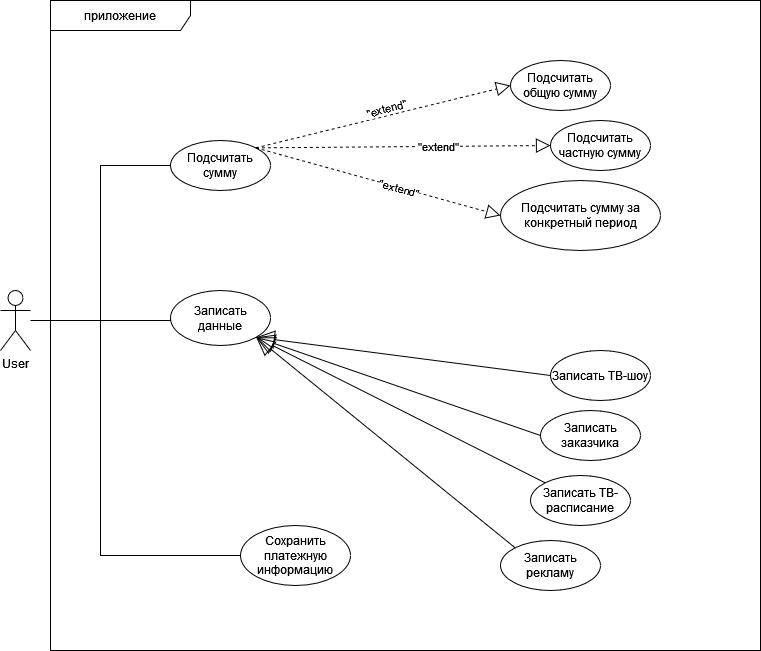

The diagram above was exported from draw.io. Its source (the exported page's mxGraphModel, read from the mxfile embedded in the PNG):
<mxGraphModel dx="1422" dy="790" grid="1" gridSize="10" guides="1" tooltips="1" connect="1" arrows="1" fold="1" page="1" pageScale="1" pageWidth="827" pageHeight="1169" math="0" shadow="0">
  <root>
    <mxCell id="0" />
    <mxCell id="1" parent="0" />
    <mxCell id="U_X_plxlzaE9ptgKPjrK-1" value="&lt;div&gt;User&lt;/div&gt;&lt;div&gt;&lt;br&gt;&lt;/div&gt;" style="shape=umlActor;verticalLabelPosition=bottom;verticalAlign=top;html=1;outlineConnect=0;" parent="1" vertex="1">
      <mxGeometry x="10" y="320" width="30" height="60" as="geometry" />
    </mxCell>
    <mxCell id="U_X_plxlzaE9ptgKPjrK-7" value="приложение" style="shape=umlFrame;whiteSpace=wrap;html=1;width=140;height=30;" parent="1" vertex="1">
      <mxGeometry x="60" y="30" width="710" height="650" as="geometry" />
    </mxCell>
    <mxCell id="U_X_plxlzaE9ptgKPjrK-9" value="Записать данные" style="ellipse;whiteSpace=wrap;html=1;" parent="1" vertex="1">
      <mxGeometry x="180" y="320" width="100" height="55" as="geometry" />
    </mxCell>
    <mxCell id="U_X_plxlzaE9ptgKPjrK-10" value="Записать ТВ-расписание" style="ellipse;whiteSpace=wrap;html=1;" parent="1" vertex="1">
      <mxGeometry x="540" y="505" width="100" height="50" as="geometry" />
    </mxCell>
    <mxCell id="U_X_plxlzaE9ptgKPjrK-11" value="Записать заказчика" style="ellipse;whiteSpace=wrap;html=1;" parent="1" vertex="1">
      <mxGeometry x="550" y="440" width="100" height="50" as="geometry" />
    </mxCell>
    <mxCell id="U_X_plxlzaE9ptgKPjrK-12" value="&lt;div&gt;Подсчитать&lt;/div&gt;&lt;div&gt;сумму&lt;/div&gt;" style="ellipse;whiteSpace=wrap;html=1;" parent="1" vertex="1">
      <mxGeometry x="180" y="170" width="100" height="50" as="geometry" />
    </mxCell>
    <mxCell id="U_X_plxlzaE9ptgKPjrK-13" value="Записать рекламу" style="ellipse;whiteSpace=wrap;html=1;" parent="1" vertex="1">
      <mxGeometry x="510" y="570" width="100" height="50" as="geometry" />
    </mxCell>
    <mxCell id="U_X_plxlzaE9ptgKPjrK-14" value="Записать ТВ-шоу" style="ellipse;whiteSpace=wrap;html=1;" parent="1" vertex="1">
      <mxGeometry x="560" y="380" width="100" height="50" as="geometry" />
    </mxCell>
    <mxCell id="U_X_plxlzaE9ptgKPjrK-28" value="" style="endArrow=block;endSize=16;endFill=0;html=1;rounded=0;exitX=0;exitY=0;exitDx=0;exitDy=0;entryX=1;entryY=1;entryDx=0;entryDy=0;" parent="1" source="U_X_plxlzaE9ptgKPjrK-13" target="U_X_plxlzaE9ptgKPjrK-9" edge="1">
      <mxGeometry width="160" relative="1" as="geometry">
        <mxPoint x="340" y="300" as="sourcePoint" />
        <mxPoint x="500" y="300" as="targetPoint" />
      </mxGeometry>
    </mxCell>
    <mxCell id="U_X_plxlzaE9ptgKPjrK-29" value="" style="endArrow=block;endSize=16;endFill=0;html=1;rounded=0;exitX=0;exitY=0;exitDx=0;exitDy=0;entryX=1;entryY=1;entryDx=0;entryDy=0;" parent="1" source="U_X_plxlzaE9ptgKPjrK-10" target="U_X_plxlzaE9ptgKPjrK-9" edge="1">
      <mxGeometry width="160" relative="1" as="geometry">
        <mxPoint x="350" y="310" as="sourcePoint" />
        <mxPoint x="270" y="360" as="targetPoint" />
      </mxGeometry>
    </mxCell>
    <mxCell id="U_X_plxlzaE9ptgKPjrK-30" value="" style="endArrow=block;endSize=16;endFill=0;html=1;rounded=0;exitX=0;exitY=0.5;exitDx=0;exitDy=0;entryX=1;entryY=1;entryDx=0;entryDy=0;" parent="1" source="U_X_plxlzaE9ptgKPjrK-11" target="U_X_plxlzaE9ptgKPjrK-9" edge="1">
      <mxGeometry width="160" relative="1" as="geometry">
        <mxPoint x="360" y="320" as="sourcePoint" />
        <mxPoint x="520" y="320" as="targetPoint" />
      </mxGeometry>
    </mxCell>
    <mxCell id="U_X_plxlzaE9ptgKPjrK-31" value="" style="endArrow=block;endSize=16;endFill=0;html=1;rounded=0;exitX=0;exitY=0.5;exitDx=0;exitDy=0;entryX=1;entryY=1;entryDx=0;entryDy=0;" parent="1" source="U_X_plxlzaE9ptgKPjrK-14" target="U_X_plxlzaE9ptgKPjrK-9" edge="1">
      <mxGeometry width="160" relative="1" as="geometry">
        <mxPoint x="370" y="330" as="sourcePoint" />
        <mxPoint x="530" y="330" as="targetPoint" />
      </mxGeometry>
    </mxCell>
    <mxCell id="U_X_plxlzaE9ptgKPjrK-32" value="" style="endArrow=none;html=1;edgeStyle=orthogonalEdgeStyle;rounded=0;entryX=0;entryY=0.5;entryDx=0;entryDy=0;" parent="1" target="U_X_plxlzaE9ptgKPjrK-9" edge="1">
      <mxGeometry relative="1" as="geometry">
        <mxPoint x="40" y="350" as="sourcePoint" />
        <mxPoint x="430" y="330" as="targetPoint" />
        <Array as="points">
          <mxPoint x="180" y="350" />
        </Array>
      </mxGeometry>
    </mxCell>
    <mxCell id="U_X_plxlzaE9ptgKPjrK-39" value="Подсчитать общую сумму" style="ellipse;whiteSpace=wrap;html=1;" parent="1" vertex="1">
      <mxGeometry x="520" y="90" width="100" height="50" as="geometry" />
    </mxCell>
    <mxCell id="U_X_plxlzaE9ptgKPjrK-40" value="Подсчитать сумму за конкретный период" style="ellipse;whiteSpace=wrap;html=1;" parent="1" vertex="1">
      <mxGeometry x="510" y="210" width="160" height="70" as="geometry" />
    </mxCell>
    <mxCell id="U_X_plxlzaE9ptgKPjrK-41" value="Подсчитать частную сумму" style="ellipse;whiteSpace=wrap;html=1;" parent="1" vertex="1">
      <mxGeometry x="560" y="150" width="100" height="50" as="geometry" />
    </mxCell>
    <mxCell id="U_X_plxlzaE9ptgKPjrK-43" value="" style="endArrow=block;dashed=1;endFill=0;endSize=12;html=1;rounded=0;labelBackgroundColor=default;labelBorderColor=none;exitX=1;exitY=0;exitDx=0;exitDy=0;entryX=0;entryY=0.5;entryDx=0;entryDy=0;" parent="1" source="U_X_plxlzaE9ptgKPjrK-12" target="U_X_plxlzaE9ptgKPjrK-39" edge="1">
      <mxGeometry x="0.0643" y="-3" width="160" relative="1" as="geometry">
        <mxPoint x="120" y="100" as="sourcePoint" />
        <mxPoint x="280" y="100" as="targetPoint" />
        <mxPoint as="offset" />
      </mxGeometry>
    </mxCell>
    <mxCell id="U_X_plxlzaE9ptgKPjrK-44" value="" style="endArrow=block;dashed=1;endFill=0;endSize=12;html=1;rounded=0;labelBackgroundColor=#FFFFFF;labelBorderColor=none;exitX=1;exitY=0;exitDx=0;exitDy=0;entryX=0;entryY=0.5;entryDx=0;entryDy=0;" parent="1" source="U_X_plxlzaE9ptgKPjrK-12" target="U_X_plxlzaE9ptgKPjrK-41" edge="1">
      <mxGeometry width="160" relative="1" as="geometry">
        <mxPoint x="270" y="160" as="sourcePoint" />
        <mxPoint x="304.64466094067257" y="122.67766952966372" as="targetPoint" />
      </mxGeometry>
    </mxCell>
    <mxCell id="U_X_plxlzaE9ptgKPjrK-49" value="&quot;extend&quot;" style="edgeLabel;html=1;align=center;verticalAlign=middle;resizable=0;points=[];rotation=0;" parent="U_X_plxlzaE9ptgKPjrK-44" vertex="1" connectable="0">
      <mxGeometry x="0.233" relative="1" as="geometry">
        <mxPoint as="offset" />
      </mxGeometry>
    </mxCell>
    <mxCell id="U_X_plxlzaE9ptgKPjrK-46" value="" style="endArrow=block;dashed=1;endFill=0;endSize=12;html=1;rounded=0;labelBackgroundColor=#EDEDED;labelBorderColor=none;exitX=1;exitY=0;exitDx=0;exitDy=0;entryX=0;entryY=0.5;entryDx=0;entryDy=0;" parent="1" source="U_X_plxlzaE9ptgKPjrK-12" target="U_X_plxlzaE9ptgKPjrK-40" edge="1">
      <mxGeometry width="160" relative="1" as="geometry">
        <mxPoint x="280" y="170" as="sourcePoint" />
        <mxPoint x="314.64466094067257" y="132.67766952966372" as="targetPoint" />
      </mxGeometry>
    </mxCell>
    <mxCell id="U_X_plxlzaE9ptgKPjrK-50" value="&quot;extend&quot;" style="edgeLabel;html=1;align=center;verticalAlign=middle;resizable=0;points=[];rotation=15;" parent="U_X_plxlzaE9ptgKPjrK-46" vertex="1" connectable="0">
      <mxGeometry x="0.1744" relative="1" as="geometry">
        <mxPoint as="offset" />
      </mxGeometry>
    </mxCell>
    <mxCell id="U_X_plxlzaE9ptgKPjrK-52" value="&quot;extend&quot;" style="edgeLabel;html=1;align=center;verticalAlign=middle;resizable=0;points=[];rotation=-15;" parent="1" vertex="1" connectable="0">
      <mxGeometry x="399.9955171022588" y="130.00489149366132" as="geometry">
        <mxPoint x="-6.251612378384262" y="6.5511329302978325" as="offset" />
      </mxGeometry>
    </mxCell>
    <mxCell id="U_X_plxlzaE9ptgKPjrK-53" value="" style="endArrow=none;html=1;edgeStyle=orthogonalEdgeStyle;rounded=0;entryX=0;entryY=0.5;entryDx=0;entryDy=0;" parent="1" target="U_X_plxlzaE9ptgKPjrK-12" edge="1">
      <mxGeometry relative="1" as="geometry">
        <mxPoint x="110" y="350" as="sourcePoint" />
        <mxPoint x="239.96000000000046" y="270" as="targetPoint" />
        <Array as="points">
          <mxPoint x="110" y="195" />
        </Array>
      </mxGeometry>
    </mxCell>
    <mxCell id="U_X_plxlzaE9ptgKPjrK-54" value="Сохранить платежную информацию" style="ellipse;whiteSpace=wrap;html=1;" parent="1" vertex="1">
      <mxGeometry x="250" y="555" width="110" height="60" as="geometry" />
    </mxCell>
    <mxCell id="U_X_plxlzaE9ptgKPjrK-55" value="" style="endArrow=none;html=1;edgeStyle=orthogonalEdgeStyle;rounded=0;exitX=0;exitY=0.5;exitDx=0;exitDy=0;" parent="1" source="U_X_plxlzaE9ptgKPjrK-54" edge="1">
      <mxGeometry relative="1" as="geometry">
        <mxPoint x="120" y="360" as="sourcePoint" />
        <mxPoint x="90" y="350" as="targetPoint" />
        <Array as="points">
          <mxPoint x="110" y="585" />
          <mxPoint x="110" y="350" />
        </Array>
      </mxGeometry>
    </mxCell>
  </root>
</mxGraphModel>